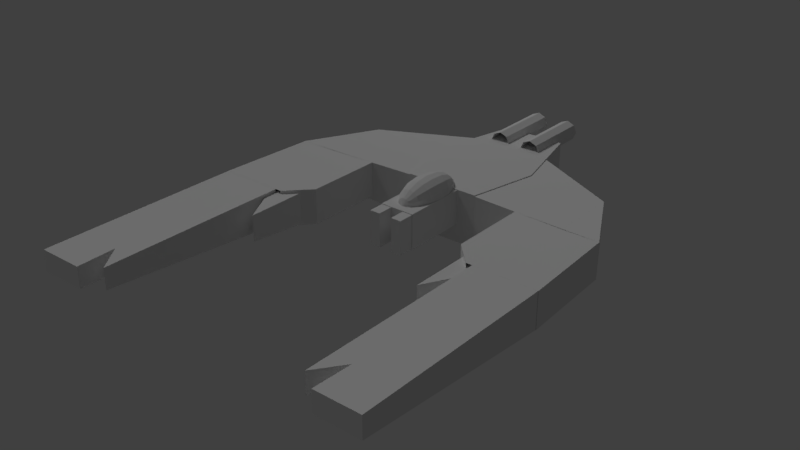# Source: SpaceShip3b.blend  (saved by Blender 2.78.0; exported with 4.5.12 LTS)
import bpy
from mathutils import Matrix  # noqa: F401  (used for matrix-valued properties, if any)

bpy.ops.wm.read_factory_settings(use_empty=True)
scene = bpy.context.scene
scene.name = 'Scene'

# ---- collections
col_collection_1 = bpy.data.collections.new('Collection 1'); scene.collection.children.link(col_collection_1)

# ---- materials (node trees are filled in below, after node groups)
mat_laivas = bpy.data.materials.new('Laivas')
mat_laivas.alpha_threshold = 0.0
mat_laivas.use_transparent_shadow = False
mat_laivas.specular_color = (0.09819, 0.2876, 1.0)
mat_laivas.roughness = 0.5

# ---- material node trees

# ---- world
world_world = bpy.data.worlds.new('World'); scene.world = world_world
world_world.color = (0.05088, 0.05088, 0.05088)
world_world.use_sun_shadow = False
world_world.sun_shadow_jitter_overblur = 0.0
world_world.cycles.sampling_method = 'MANUAL'

# ---- lights
light_hemi = bpy.data.lights.new('Hemi', 'SUN')
light_hemi.transmission_factor = 0.0
light_hemi.angle = 0.1993
light_hemi.energy = 0.5
light_hemi.shadow_buffer_clip_start = 0.5
light_hemi.shadow_soft_size = 0.1
light_hemi.shadow_cascade_max_distance = 1000.0
light_lamp = bpy.data.lights.new('Lamp', 'POINT')
light_lamp.transmission_factor = 0.0
light_lamp.cutoff_distance = 30.0
light_lamp.energy = 30.0
light_lamp.shadow_buffer_clip_start = 1.001
light_lamp.shadow_soft_size = 0.1
light_lamp.shadow_maximum_resolution = 0.006
light_lamp.use_absolute_resolution = True

# ---- meshes
me_cylinder_003 = bpy.data.meshes.new('Cylinder.003')
me_cylinder_003.from_pydata([(-0.6913, 7.301e-08, 4.076), (-0.8536, 8.851e-08, 4.293), (-0.9619, 1.117e-07, 4.617), (-1.0, 1.391e-07, 5.0), (-0.9619, 1.665e-07, 5.383), (-0.8536, 1.897e-07, 5.707), (-0.5, 1.209e-07, 4.0), (-0.3087, 1.093e-07, 4.076), (-0.1464, 2.217e-07, 4.293), (-0.03806, 2.598e-07, 4.617), (-1.986e-08, 3.021e-07, 5.0), (-0.03806, 3.146e-07, 5.383), (-0.1464, 3.229e-07, 5.707), (-0.3087, 2.862e-07, 5.924), (-0.3232, 0.07322, 4.076), (-0.1734, 0.1353, 4.293), (-0.07322, 0.1768, 4.617), (-0.03806, 0.1913, 5.0), (-0.07322, 0.1768, 5.383), (-0.1734, 0.1353, 5.707), (-0.3232, 0.07322, 5.924), (-0.3647, 0.1353, 4.076), (-0.25, 0.25, 4.293), (-0.1734, 0.3266, 4.617), (-0.1464, 0.3536, 5.0), (-0.1734, 0.3266, 5.383), (-0.25, 0.25, 5.707), (-0.3647, 0.1353, 5.924), (-0.5, 2.106e-07, 6.0), (-0.4268, 0.1768, 4.076), (-0.3647, 0.3266, 4.293), (-0.3232, 0.4268, 4.617), (-0.3087, 0.4619, 5.0), (-0.3232, 0.4268, 5.383), (-0.3647, 0.3266, 5.707), (-0.4268, 0.1768, 5.924), (-0.5, 0.1913, 4.076), (-0.5, 0.3536, 4.293), (-0.5, 0.4619, 4.617), (-0.5, 0.5, 5.0), (-0.5, 0.4619, 5.383), (-0.5, 0.3536, 5.707), (-0.5, 0.1913, 5.924), (-0.5732, 0.1768, 4.076), (-0.6353, 0.3266, 4.293), (-0.6768, 0.4268, 4.617), (-0.6913, 0.4619, 5.0), (-0.6768, 0.4268, 5.383), (-0.6353, 0.3266, 5.707), (-0.5732, 0.1768, 5.924), (-0.6353, 0.1353, 4.076), (-0.75, 0.25, 4.293), (-0.8266, 0.3266, 4.617), (-0.8536, 0.3536, 5.0), (-0.8266, 0.3266, 5.383), (-0.75, 0.25, 5.707), (-0.6353, 0.1353, 5.924), (-0.6768, 0.07322, 4.076), (-0.8266, 0.1353, 4.293), (-0.9268, 0.1768, 4.617), (-0.9619, 0.1913, 5.0), (-0.9268, 0.1768, 5.383), (-0.8266, 0.1353, 5.707), (-0.6768, 0.07322, 5.924), (-0.6913, 9.996e-08, 5.924), (-0.01, -0.9754, 6.655), (-0.01, -0.01544, 6.655), (-0.31, -0.9754, 6.655), (-0.31, -0.01544, 6.655), (-0.01, -0.9754, 6.205), (-0.01, -0.01544, 6.205), (-0.31, -0.9754, 6.205), (-0.31, -0.01544, 6.205), (-0.69, -0.9754, 6.655), (-0.69, -0.01544, 6.655), (-0.99, -0.9754, 6.655), (-0.99, -0.01544, 6.655), (-0.69, -0.9754, 6.205), (-0.69, -0.01544, 6.205), (-0.99, -0.9754, 6.205), (-0.99, -0.01544, 6.205), (2.71e-07, -1.0, 6.2), (2.71e-07, 1.844e-07, 6.2), (-1.0, -1.0, 6.2), (-1.0, 1.844e-07, 6.2), (1.836e-07, -1.0, 4.2), (1.836e-07, 1.288e-07, 4.2), (-1.0, -1.0, 4.2), (-1.0, 1.288e-07, 4.2), (0.3, 8.742e-08, 1.0), (0.3, -8.742e-08, -1.0), (0.2121, -0.2121, 1.0), (0.2121, -0.2121, -1.0), (3.06e-08, -0.3, 1.0), (-5.682e-08, -0.3, -1.0), (-0.2121, -0.2121, 1.0), (-0.2121, -0.2121, -1.0), (-0.3, 1.136e-07, 1.0), (-0.3, -6.12e-08, -1.0), (-0.2121, 0.2121, 1.0), (-0.2121, 0.2121, -1.0), (4.729e-08, 0.3, 1.0), (-4.013e-08, 0.3, -1.0), (0.2121, 0.2121, 1.0), (0.2121, 0.2121, -1.0), (0.9867, 0.02512, 2.369), (0.4075, -1.511, 1.143e-07), (0.4075, 0.02512, -1.891e-08), (0.5657, -1.511, 4.365), (0.5657, 0.02512, 4.365), (0.9867, -1.511, 2.369), (-1.3, 7.153e-08, 1.0), (-1.3, -7.153e-08, -1.0), (-1.212, -0.2121, 1.0), (-1.212, -0.2121, -1.0), (-1.0, -0.3, 1.0), (-1.0, -0.3, -1.0), (-0.7879, -0.2121, 1.0), (-0.7879, -0.2121, -1.0), (-0.7, 9.776e-08, 1.0), (-0.7, -4.53e-08, -1.0), (-0.7879, 0.2121, 1.0), (-0.7879, 0.2121, -1.0), (-1.0, 0.3, 1.0), (-1.0, 0.3, -1.0), (-1.212, 0.2121, 1.0), (-1.212, 0.2121, -1.0), (-1.987, 0.02512, 2.369), (-1.407, -1.511, 1.936e-07), (-1.407, 0.02512, 6.042e-08), (-1.566, -1.511, 4.365), (-1.566, 0.02512, 4.365), (-1.987, -1.511, 2.369), (4.495, -0.5906, 13.16), (4.495, 3.157e-07, 13.16), (2.689, -1.014, 7.327), (2.689, 1.637e-07, 7.327), (4.495, -1.014, 7.327), (4.495, 1.637e-07, 7.327), (3.205, -0.5906, 13.16), (3.205, 3.157e-07, 13.16), (2.689, -0.5906, 12.81), (2.689, 3.453e-07, 12.81), (3.248, 3.992e-08, 12.05), (3.209, -0.5906, 12.11), (0.5, -1.25, 4.36), (0.5, 8.311e-08, 4.36), (3.299, -1.016, 4.5), (3.299, 9.538e-08, 4.5), (0.7006, -1.25, 1.199), (0.7006, -1.438e-08, 1.199), (3.299, -1.016, 2.5), (3.299, -1.986e-08, 2.5), (3.298, -1.018, 4.5), (3.298, 9.538e-08, 4.5), (4.351, -1.018, 4.5), (4.351, 9.538e-08, 4.5), (3.299, -1.018, 2.5), (3.299, -1.986e-08, 2.5), (1.873, -1.018, 6.67), (1.873, 1.658e-07, 6.67), (4.5, -1.018, 7.33), (4.5, 1.64e-07, 7.33), (1.873, -1.018, 4.43), (1.873, 8.923e-08, 4.43), (4.351, -1.018, 4.501), (4.351, 9.547e-08, 4.501), (2.517, 1.64e-07, 7.33), (2.517, -1.018, 7.33), (2.157, -0.8321, 8.679), (2.157, -0.1228, 8.679), (2.691, -1.011, 7.701), (2.691, -0.1228, 7.701), (2.157, -1.011, 6.679), (2.157, -0.1228, 6.679), (2.691, -1.011, 6.679), (2.691, -0.1228, 6.679), (-5.495, -0.5906, 13.16), (-5.495, 3.157e-07, 13.16), (-3.689, -1.014, 7.327), (-3.689, 1.637e-07, 7.327), (-5.495, -1.014, 7.327), (-5.495, 1.637e-07, 7.327), (-4.205, -0.5906, 13.16), (-4.205, 3.157e-07, 13.16), (-3.689, -0.5906, 12.81), (-3.689, 3.453e-07, 12.81), (-4.248, 3.992e-08, 12.05), (-4.209, -0.5906, 12.11), (-1.5, -1.25, 4.36), (-1.5, 8.311e-08, 4.36), (-4.299, -1.016, 4.5), (-4.299, 9.538e-08, 4.5), (-1.701, -1.25, 1.199), (-1.701, -1.438e-08, 1.199), (-4.299, -1.016, 2.5), (-4.299, -1.986e-08, 2.5), (-4.298, -1.018, 4.5), (-4.298, 9.538e-08, 4.5), (-5.351, -1.018, 4.5), (-5.351, 9.538e-08, 4.5), (-4.299, -1.018, 2.5), (-4.299, -1.986e-08, 2.5), (-2.873, -1.018, 6.67), (-2.873, 1.658e-07, 6.67), (-5.5, -1.018, 7.33), (-5.5, 1.64e-07, 7.33), (-2.873, -1.018, 4.43), (-2.873, 8.923e-08, 4.43), (-5.351, -1.018, 4.501), (-5.351, 9.547e-08, 4.501), (-3.517, 1.64e-07, 7.33), (-3.517, -1.018, 7.33), (-3.157, -0.8321, 8.679), (-3.157, -0.08752, 8.679), (-3.691, -1.011, 7.701), (-3.691, -0.08752, 7.701), (-3.157, -1.011, 6.679), (-3.157, -0.08752, 6.679), (-3.691, -1.011, 6.679), (-3.691, -0.08752, 6.679)], [], [(28, 20, 13), (12, 19, 18, 11), (10, 17, 16, 9), (8, 15, 14, 7), (13, 20, 19, 12), (11, 18, 17, 10), (9, 16, 15, 8), (7, 14, 6), (17, 24, 23, 16), (15, 22, 21, 14), (20, 27, 26, 19), (18, 25, 24, 17), (16, 23, 22, 15), (14, 21, 6), (28, 27, 20), (19, 26, 25, 18), (27, 35, 34, 26), (25, 33, 32, 24), (23, 31, 30, 22), (21, 29, 6), (28, 35, 27), (26, 34, 33, 25), (24, 32, 31, 23), (22, 30, 29, 21), (31, 38, 37, 30), (29, 36, 6), (28, 42, 35), (34, 41, 40, 33), (32, 39, 38, 31), (30, 37, 36, 29), (35, 42, 41, 34), (33, 40, 39, 32), (28, 49, 42), (41, 48, 47, 40), (39, 46, 45, 38), (37, 44, 43, 36), (42, 49, 48, 41), (40, 47, 46, 39), (38, 45, 44, 37), (36, 43, 6), (44, 51, 50, 43), (49, 56, 55, 48), (47, 54, 53, 46), (45, 52, 51, 44), (43, 50, 6), (28, 56, 49), (48, 55, 54, 47), (46, 53, 52, 45), (56, 63, 62, 55), (54, 61, 60, 53), (52, 59, 58, 51), (50, 57, 6), (28, 63, 56), (55, 62, 61, 54), (53, 60, 59, 52), (51, 58, 57, 50), (57, 0, 6), (28, 64, 63), (62, 5, 4, 61), (60, 3, 2, 59), (58, 1, 0, 57), (63, 64, 5, 62), (61, 4, 3, 60), (59, 2, 1, 58), (65, 67, 68, 66), (67, 71, 72, 68), (69, 65, 66, 70), (67, 65, 69, 71), (72, 70, 66, 68), (73, 75, 76, 74), (75, 79, 80, 76), (77, 73, 74, 78), (75, 73, 77, 79), (80, 78, 74, 76), (81, 83, 84, 82), (83, 87, 88, 84), (85, 81, 82, 86), (83, 81, 85, 87), (88, 86, 82, 84), (89, 90, 92, 91), (91, 92, 94, 93), (93, 94, 96, 95), (95, 96, 98, 97), (97, 98, 100, 99), (99, 100, 102, 101), (92, 90, 104, 102, 100, 98, 96, 94), (101, 102, 104, 103), (103, 104, 90, 89), (110, 105, 107, 106), (108, 109, 105, 110), (111, 113, 114, 112), (113, 115, 116, 114), (115, 117, 118, 116), (117, 119, 120, 118), (119, 121, 122, 120), (121, 123, 124, 122), (114, 116, 118, 120, 122, 124, 126, 112), (123, 125, 126, 124), (125, 111, 112, 126), (132, 128, 129, 127), (130, 132, 127, 131), (108, 130, 131, 109), (106, 107, 129, 128), (107, 105, 109, 131, 127, 129), (108, 110, 106, 128, 132, 130), (133, 134, 138, 137), (133, 137, 135, 141, 144, 139), (138, 134, 140, 143, 142, 136), (136, 142, 141, 135), (140, 134, 133, 139), (139, 144, 143, 140), (141, 142, 143, 144), (145, 146, 148, 147), (151, 152, 150, 149), (147, 151, 149, 145), (152, 148, 146, 150), (155, 156, 158, 157), (158, 156, 154), (157, 153, 155), (159, 160, 167, 168), (161, 162, 166, 165), (163, 164, 160, 159), (161, 165, 163, 159, 168), (166, 162, 167, 160, 164), (169, 170, 172, 171), (173, 174, 170, 169), (171, 175, 173, 169), (176, 172, 170, 174), (177, 181, 182, 178), (177, 183, 188, 185, 179, 181), (182, 180, 186, 187, 184, 178), (180, 179, 185, 186), (184, 183, 177, 178), (183, 184, 187, 188), (185, 188, 187, 186), (189, 191, 192, 190), (195, 193, 194, 196), (191, 189, 193, 195), (196, 194, 190, 192), (199, 201, 202, 200), (202, 198, 200), (201, 199, 197), (203, 212, 211, 204), (205, 209, 210, 206), (207, 203, 204, 208), (205, 212, 203, 207, 209), (210, 208, 204, 211, 206), (213, 215, 216, 214), (217, 213, 214, 218), (215, 213, 217, 219), (220, 218, 214, 216)])
_uv = me_cylinder_003.uv_layers.new(name='UVMap')
_uv.uv.foreach_set('vector', [0.7987, 0.2562, 0.8103, 0.2604, 0.8118, 0.2562, 0.8276, 0.2627, 0.8224, 0.2692, 0.834, 0.2844, 0.8434, 0.2784, 0.854, 0.3013, 0.8423, 0.3045, 0.8453, 0.3261, 0.8564, 0.3264, 0.8509, 0.3481, 0.8429, 0.3452, 0.8367, 0.3592, 0.8403, 0.3622, 0.8118, 0.2562, 0.8103, 0.2604, 0.8224, 0.2692, 0.8276, 0.2627, 0.8434, 0.2784, 0.834, 0.2844, 0.8423, 0.3045, 0.854, 0.3013, 0.8564, 0.3264, 0.8453, 0.3261, 0.8429, 0.3452, 0.8509, 0.3481, 0.8403, 0.3622, 0.8367, 0.3592, 0.8286, 0.3686, 0.8423, 0.3045, 0.832, 0.3073, 0.8355, 0.3266, 0.8453, 0.3261, 0.8429, 0.3452, 0.8356, 0.3439, 0.833, 0.3575, 0.8367, 0.3592, 0.8103, 0.2604, 0.8079, 0.2637, 0.8168, 0.2741, 0.8224, 0.2692, 0.834, 0.2844, 0.8253, 0.289, 0.832, 0.3073, 0.8423, 0.3045, 0.8453, 0.3261, 0.8355, 0.3266, 0.8356, 0.3439, 0.8429, 0.3452, 0.8367, 0.3592, 0.833, 0.3575, 0.8286, 0.3686, 0.7987, 0.2562, 0.8079, 0.2637, 0.8103, 0.2604, 0.8224, 0.2692, 0.8168, 0.2741, 0.8253, 0.289, 0.834, 0.2844, 0.8079, 0.2637, 0.805, 0.266, 0.811, 0.2775, 0.8168, 0.2741, 0.8253, 0.289, 0.8171, 0.2924, 0.8226, 0.3099, 0.832, 0.3073, 0.8355, 0.3266, 0.8266, 0.3279, 0.8288, 0.3439, 0.8356, 0.3439, 0.833, 0.3575, 0.8292, 0.357, 0.8286, 0.3686, 0.7987, 0.2562, 0.805, 0.266, 0.8079, 0.2637, 0.8168, 0.2741, 0.811, 0.2775, 0.8171, 0.2924, 0.8253, 0.289, 0.832, 0.3073, 0.8226, 0.3099, 0.8266, 0.3279, 0.8355, 0.3266, 0.8356, 0.3439, 0.8288, 0.3439, 0.8292, 0.357, 0.833, 0.3575, 0.8266, 0.3279, 0.8183, 0.3298, 0.8224, 0.3451, 0.8288, 0.3439, 0.8292, 0.357, 0.8256, 0.3574, 0.8286, 0.3686, 0.7987, 0.2562, 0.8017, 0.2674, 0.805, 0.266, 0.811, 0.2775, 0.8049, 0.2797, 0.8089, 0.295, 0.8171, 0.2924, 0.8226, 0.3099, 0.8136, 0.3124, 0.8183, 0.3298, 0.8266, 0.3279, 0.8288, 0.3439, 0.8224, 0.3451, 0.8256, 0.3574, 0.8292, 0.357, 0.805, 0.266, 0.8017, 0.2674, 0.8049, 0.2797, 0.811, 0.2775, 0.8171, 0.2924, 0.8089, 0.295, 0.8136, 0.3124, 0.8226, 0.3099, 0.7987, 0.2562, 0.798, 0.2679, 0.8017, 0.2674, 0.8049, 0.2797, 0.7985, 0.2809, 0.8006, 0.297, 0.8089, 0.295, 0.8136, 0.3124, 0.8046, 0.3149, 0.8102, 0.3324, 0.8183, 0.3298, 0.8224, 0.3451, 0.8163, 0.3473, 0.8222, 0.3588, 0.8256, 0.3574, 0.8017, 0.2674, 0.798, 0.2679, 0.7985, 0.2809, 0.8049, 0.2797, 0.8089, 0.295, 0.8006, 0.297, 0.8046, 0.3149, 0.8136, 0.3124, 0.8183, 0.3298, 0.8102, 0.3324, 0.8163, 0.3473, 0.8224, 0.3451, 0.8256, 0.3574, 0.8222, 0.3588, 0.8286, 0.3686, 0.8163, 0.3473, 0.8105, 0.3508, 0.8193, 0.3611, 0.8222, 0.3588, 0.798, 0.2679, 0.7943, 0.2673, 0.7917, 0.2809, 0.7985, 0.2809, 0.8006, 0.297, 0.7917, 0.2982, 0.7952, 0.3175, 0.8046, 0.3149, 0.8102, 0.3324, 0.8019, 0.3359, 0.8105, 0.3508, 0.8163, 0.3473, 0.8222, 0.3588, 0.8193, 0.3611, 0.8286, 0.3686, 0.7987, 0.2562, 0.7943, 0.2673, 0.798, 0.2679, 0.7985, 0.2809, 0.7917, 0.2809, 0.7917, 0.2982, 0.8006, 0.297, 0.8046, 0.3149, 0.7952, 0.3175, 0.8019, 0.3359, 0.8102, 0.3324, 0.7943, 0.2673, 0.7905, 0.2657, 0.7843, 0.2797, 0.7917, 0.2809, 0.7917, 0.2982, 0.7819, 0.2987, 0.785, 0.3203, 0.7952, 0.3175, 0.8019, 0.3359, 0.7933, 0.3404, 0.8049, 0.3556, 0.8105, 0.3508, 0.8193, 0.3611, 0.8169, 0.3644, 0.8286, 0.3686, 0.7987, 0.2562, 0.7905, 0.2657, 0.7943, 0.2673, 0.7917, 0.2809, 0.7843, 0.2797, 0.7819, 0.2987, 0.7917, 0.2982, 0.7952, 0.3175, 0.785, 0.3203, 0.7933, 0.3404, 0.8019, 0.3359, 0.8105, 0.3508, 0.8049, 0.3556, 0.8169, 0.3644, 0.8193, 0.3611, 0.8169, 0.3644, 0.8154, 0.3686, 0.8286, 0.3686, 0.7987, 0.2562, 0.7869, 0.2626, 0.7905, 0.2657, 0.7843, 0.2797, 0.7764, 0.2767, 0.7708, 0.2984, 0.7819, 0.2987, 0.785, 0.3203, 0.7733, 0.3235, 0.7839, 0.3465, 0.7933, 0.3404, 0.8049, 0.3556, 0.7996, 0.3622, 0.8154, 0.3686, 0.8169, 0.3644, 0.7905, 0.2657, 0.7869, 0.2626, 0.7764, 0.2767, 0.7843, 0.2797, 0.7819, 0.2987, 0.7708, 0.2984, 0.7733, 0.3235, 0.785, 0.3203, 0.7933, 0.3404, 0.7839, 0.3465, 0.7996, 0.3622, 0.8049, 0.3556, 0.8547, 0.9173, 0.8547, 0.9013, 0.8036, 0.9013, 0.8036, 0.9173, 0.8036, 0.8502, 0.7797, 0.8502, 0.7797, 0.9013, 0.8036, 0.9013, 0.7797, 0.9683, 0.8036, 0.9683, 0.8036, 0.9173, 0.7797, 0.9173, 0.4775, 0.6855, 0.4775, 0.7015, 0.5014, 0.7015, 0.5014, 0.6855, 0.7797, 0.9013, 0.7797, 0.9173, 0.8036, 0.9173, 0.8036, 0.9013, 0.07548, 0.9485, 0.07548, 0.9325, 0.0244, 0.9325, 0.0244, 0.9485, 0.0244, 0.8814, 0.0004481, 0.8814, 0.0004481, 0.9325, 0.0244, 0.9325, 0.0004481, 0.9996, 0.0244, 0.9996, 0.0244, 0.9485, 0.0004481, 0.9485, 0.6863, 0.2094, 0.6863, 0.2254, 0.7102, 0.2254, 0.7102, 0.2094, 0.0004481, 0.9325, 0.0004481, 0.9485, 0.0244, 0.9485, 0.0244, 0.9325, 0.4234, 0.6855, 0.3702, 0.6855, 0.3702, 0.7387, 0.4234, 0.7387, 0.3169, 0.7387, 0.3169, 0.8452, 0.3702, 0.8452, 0.3702, 0.7387, 0.4766, 0.8452, 0.4766, 0.7387, 0.4234, 0.7387, 0.4234, 0.8452, 0.07638, 0.8814, 0.07638, 0.9346, 0.1828, 0.9346, 0.1828, 0.8814, 0.3702, 0.8452, 0.4234, 0.8452, 0.4234, 0.7387, 0.3702, 0.7387, 0.8814, 0.8028, 0.8813, 0.9092, 0.8691, 0.9092, 0.8692, 0.8028, 0.8692, 0.8028, 0.8691, 0.9092, 0.8569, 0.9092, 0.8569, 0.8028, 0.9547, 0.8028, 0.9547, 0.9092, 0.9424, 0.9092, 0.9425, 0.8028, 0.9425, 0.8028, 0.9424, 0.9092, 0.9302, 0.9092, 0.9303, 0.8028, 0.9303, 0.8028, 0.9302, 0.9092, 0.918, 0.9092, 0.918, 0.8028, 0.918, 0.8028, 0.918, 0.9092, 0.9058, 0.9092, 0.9058, 0.8028, 0.2788, 0.6874, 0.2702, 0.6961, 0.258, 0.6961, 0.2493, 0.6874, 0.2493, 0.6752, 0.258, 0.6666, 0.2702, 0.6666, 0.2788, 0.6752, 0.9058, 0.8028, 0.9058, 0.9092, 0.8936, 0.9092, 0.8936, 0.8028, 0.8936, 0.8028, 0.8936, 0.9092, 0.8813, 0.9092, 0.8814, 0.8028, 0.001018, 0.2062, 0.07913, 0.1871, 0.11, 0.3131, 0.03184, 0.3322, 0.02285, 0.06426, 0.1015, 0.08086, 0.07913, 0.1871, 0.0004481, 0.1705, 0.7055, 0.8502, 0.6933, 0.8502, 0.6933, 0.9566, 0.7055, 0.9566, 0.6933, 0.8502, 0.681, 0.8502, 0.681, 0.9566, 0.6933, 0.9566, 0.7788, 0.8502, 0.7666, 0.8502, 0.7666, 0.9566, 0.7788, 0.9566, 0.7666, 0.8502, 0.7544, 0.8502, 0.7544, 0.9566, 0.7666, 0.9566, 0.7544, 0.8502, 0.7421, 0.8502, 0.7421, 0.9566, 0.7544, 0.9566, 0.7421, 0.8502, 0.7299, 0.8502, 0.7299, 0.9566, 0.7421, 0.9566, 0.3092, 0.6874, 0.3092, 0.6752, 0.3006, 0.6666, 0.2884, 0.6666, 0.2797, 0.6752, 0.2797, 0.6874, 0.2884, 0.6961, 0.3006, 0.6961, 0.7299, 0.8502, 0.7177, 0.8502, 0.7177, 0.9566, 0.7299, 0.9566, 0.7177, 0.8502, 0.7055, 0.8502, 0.7055, 0.9566, 0.7177, 0.9566, 0.3155, 0.2062, 0.2846, 0.3322, 0.2065, 0.3131, 0.2374, 0.1871, 0.2936, 0.06426, 0.316, 0.1705, 0.2374, 0.1871, 0.215, 0.08086, 0.1015, 0.0004481, 0.215, 0.0004481, 0.215, 0.08086, 0.1015, 0.08086, 0.11, 0.3936, 0.11, 0.3131, 0.2065, 0.3131, 0.2065, 0.3936, 0.11, 0.3131, 0.07913, 0.1871, 0.1015, 0.08086, 0.215, 0.08086, 0.2374, 0.1871, 0.2065, 0.3131, 0.6577, 0.4907, 0.6802, 0.5969, 0.6493, 0.723, 0.5527, 0.723, 0.5219, 0.5969, 0.5443, 0.4907, 0.3395, 0.3744, 0.3709, 0.3744, 0.3709, 0.6846, 0.3169, 0.6846, 0.9586, 0.0006262, 0.9584, 0.3117, 0.8623, 0.3117, 0.8621, 0.01882, 0.89, 0.05593, 0.8899, 0.0004481, 0.3709, 0.6846, 0.3709, 0.3744, 0.4396, 0.3744, 0.4373, 0.4334, 0.467, 0.3927, 0.467, 0.6846, 0.467, 0.6846, 0.467, 0.3927, 0.4985, 0.3927, 0.521, 0.6846, 0.4396, 0.3744, 0.3709, 0.3744, 0.3709, 0.343, 0.4396, 0.343, 0.471, 0.3756, 0.4689, 0.431, 0.4373, 0.4334, 0.4396, 0.3744, 0.4417, 0.3741, 0.467, 0.3927, 0.4373, 0.4334, 0.4143, 0.4116, 0.2968, 0.557, 0.2302, 0.5579, 0.2283, 0.4088, 0.2823, 0.4081, 0.07223, 0.3945, 0.122, 0.4156, 0.0617, 0.5579, 0.0004481, 0.532, 0.6716, 0.7239, 0.6662, 0.8302, 0.5241, 0.8924, 0.5219, 0.7239, 0.122, 0.4156, 0.2283, 0.4088, 0.2302, 0.5579, 0.0617, 0.5579, 0.8204, 0.3695, 0.8746, 0.3695, 0.8746, 0.4898, 0.8204, 0.4898, 0.8746, 0.4898, 0.8746, 0.3695, 0.9242, 0.3956, 0.8204, 0.4898, 0.7708, 0.3956, 0.8204, 0.3695, 0.7545, 0.3328, 0.7158, 0.3706, 0.6815, 0.3354, 0.7203, 0.2976, 0.5219, 0.3383, 0.576, 0.3354, 0.5839, 0.486, 0.5299, 0.4888, 0.7699, 0.4898, 0.7158, 0.4898, 0.7158, 0.3706, 0.7699, 0.3706, 0.7566, 0.4907, 0.856, 0.604, 0.7642, 0.6988, 0.681, 0.6134, 0.681, 0.5643, 0.5839, 0.486, 0.576, 0.3354, 0.6815, 0.3354, 0.7158, 0.3706, 0.7158, 0.4898, 0.0004481, 0.786, 0.04417, 0.779, 0.05357, 0.8375, 0.0004481, 0.846, 0.1519, 0.8302, 0.1094, 0.8631, 0.04417, 0.779, 0.07918, 0.7519, 0.2786, 0.6113, 0.2786, 0.6657, 0.2502, 0.6657, 0.2493, 0.5588, 0.08689, 0.8805, 0.05357, 0.8375, 0.04417, 0.779, 0.1094, 0.8631, 0.3395, 0.03188, 0.3169, 0.3421, 0.3709, 0.3421, 0.3709, 0.03188, 0.9533, 0.4909, 0.8847, 0.4907, 0.8848, 0.5462, 0.8569, 0.5091, 0.8571, 0.8019, 0.9532, 0.8019, 0.3709, 0.3421, 0.467, 0.3421, 0.467, 0.05012, 0.4373, 0.09091, 0.4396, 0.03188, 0.3709, 0.03188, 0.467, 0.3421, 0.521, 0.3421, 0.4985, 0.05012, 0.467, 0.05012, 0.4396, 0.03188, 0.4396, 0.0004481, 0.3709, 0.0004481, 0.3709, 0.03188, 0.471, 0.03306, 0.4396, 0.03188, 0.4373, 0.09091, 0.4689, 0.08851, 0.4417, 0.0316, 0.4143, 0.06909, 0.4373, 0.09091, 0.467, 0.05012, 0.6845, 0.0004481, 0.5356, 0.01487, 0.5363, 0.06895, 0.6854, 0.06697, 0.5219, 0.225, 0.6594, 0.2968, 0.6854, 0.2355, 0.543, 0.1752, 0.681, 0.6997, 0.681, 0.8493, 0.8496, 0.8471, 0.7873, 0.705, 0.543, 0.1752, 0.6854, 0.2355, 0.6854, 0.06697, 0.5363, 0.06895, 0.3666, 0.8461, 0.3666, 0.9663, 0.4207, 0.9663, 0.4207, 0.8461, 0.4207, 0.9663, 0.4703, 0.8722, 0.4207, 0.8461, 0.3666, 0.9663, 0.3666, 0.8461, 0.3169, 0.8722, 0.2331, 0.594, 0.1988, 0.5588, 0.16, 0.5966, 0.1943, 0.6318, 0.0004481, 0.5995, 0.008384, 0.75, 0.06246, 0.7472, 0.05452, 0.5966, 0.2484, 0.751, 0.2485, 0.6318, 0.1943, 0.6318, 0.1943, 0.751, 0.7618, 0.0004481, 0.6863, 0.0741, 0.6863, 0.1232, 0.7695, 0.2085, 0.8612, 0.1138, 0.06246, 0.7472, 0.1943, 0.751, 0.1943, 0.6318, 0.16, 0.5966, 0.05452, 0.5966, 0.1528, 0.786, 0.1528, 0.846, 0.2059, 0.8375, 0.1965, 0.779, 0.3042, 0.8302, 0.2315, 0.7519, 0.1965, 0.779, 0.2617, 0.8631, 0.3087, 0.6113, 0.2795, 0.5588, 0.2803, 0.6657, 0.3087, 0.6657, 0.2392, 0.8805, 0.2617, 0.8631, 0.1965, 0.779, 0.2059, 0.8375])
me_cylinder_003.materials.append(mat_laivas)
me_cylinder_003.use_remesh_preserve_volume = False
me_cylinder_003.use_remesh_preserve_attributes = False
me_cylinder_003.use_mirror_vertex_groups = False
me_cylinder_003.update()

# ---- objects
ob_hemi = bpy.data.objects.new('Hemi', light_hemi)
ob_body_001 = bpy.data.objects.new('Body.001', me_cylinder_003)
ob_lamp = bpy.data.objects.new('Lamp', light_lamp)

# ---- transforms, parenting, visibility, modifiers, constraints
ob_hemi.location = (-13.67, -2.642, 6.627)
ob_hemi.rotation_euler = (0.3648, -0.4709, -0.5743)
ob_hemi.lineart.crease_threshold = 0.0
ob_body_001.location = (2.0, -0.5, 1.0)
ob_body_001.rotation_euler = (1.571, 0.0, 0.0)
ob_body_001.lineart.crease_threshold = 0.0
ob_lamp.location = (-1.751, 1.424, 5.904)
ob_lamp.rotation_euler = (0.6503, 0.05522, 1.866)
ob_lamp.lock_rotations_4d = False
ob_lamp.empty_display_type = 'ARROWS'
ob_lamp.color = (0.0, 0.0, 0.0, 0.0)
ob_lamp.lineart.crease_threshold = 0.0

# ---- collection membership
col_collection_1.objects.link(ob_hemi)
col_collection_1.objects.link(ob_body_001)
col_collection_1.objects.link(ob_lamp)

# ---- scene / render settings (as saved in the file)
scene.frame_start = 1; scene.frame_end = 250; scene.frame_set(1)
scene.render.engine = 'BLENDER_EEVEE_NEXT'
scene.render.resolution_percentage = 50
scene.render.dither_intensity = 0.0
scene.cycles.use_denoising = False
scene.cycles.samples = 128
scene.cycles.sampling_pattern = 'TABULATED_SOBOL'
scene.cycles.light_sampling_threshold = 0.0
scene.cycles.use_adaptive_sampling = False
scene.cycles.use_light_tree = False
scene.cycles.blur_glossy = 0.0
scene.cycles.sample_clamp_indirect = 0.0
scene.view_settings.view_transform = 'Standard'
bpy.context.view_layer.update()

# ---- added for rendering (the .blend has no active camera): camera
cam_auto = bpy.data.cameras.new('AutoCamera')
cam_auto.lens = 50.0
cam_auto.sensor_width = 36.0
cam_auto.clip_end = 1000.0
ob_auto_camera = bpy.data.objects.new('AutoCamera', cam_auto)
scene.collection.objects.link(ob_auto_camera)
ob_auto_camera.location = (17.6437, -25.9507, 13.4095)
ob_auto_camera.rotation_euler = (1.09748, -7.21219e-08, 0.694738)
scene.camera = ob_auto_camera
bpy.context.view_layer.update()
